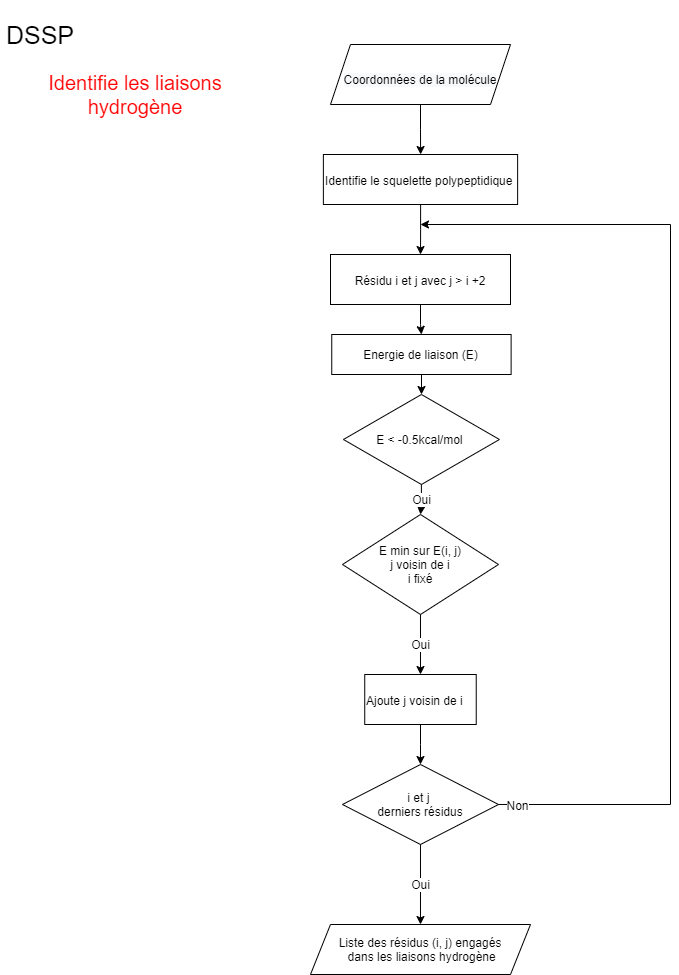

The diagram above was exported from draw.io. Its source (the exported page's mxGraphModel, read from the mxfile embedded in the PNG):
<mxGraphModel dx="1267" dy="467" grid="1" gridSize="10" guides="1" tooltips="1" connect="1" arrows="1" fold="1" page="1" pageScale="1" pageWidth="827" pageHeight="1169" math="0" shadow="0">
  <root>
    <mxCell id="WIyWlLk6GJQsqaUBKTNV-0" />
    <mxCell id="WIyWlLk6GJQsqaUBKTNV-1" parent="WIyWlLk6GJQsqaUBKTNV-0" />
    <mxCell id="WIyWlLk6GJQsqaUBKTNV-9" value="Yes" style="edgeStyle=orthogonalEdgeStyle;rounded=0;html=1;jettySize=auto;orthogonalLoop=1;fontSize=11;endArrow=block;endFill=0;endSize=8;strokeWidth=1;shadow=0;labelBackgroundColor=none;" parent="WIyWlLk6GJQsqaUBKTNV-1" edge="1">
      <mxGeometry y="10" relative="1" as="geometry">
        <mxPoint as="offset" />
        <mxPoint x="270" y="460" as="sourcePoint" />
      </mxGeometry>
    </mxCell>
    <mxCell id="wlnKuIdgFQjJT5cxS-3L-0" value="DSSP" style="text;html=1;strokeColor=none;fillColor=none;align=center;verticalAlign=middle;whiteSpace=wrap;rounded=0;fontSize=25;" parent="WIyWlLk6GJQsqaUBKTNV-1" vertex="1">
      <mxGeometry x="30" y="30" width="40" height="20" as="geometry" />
    </mxCell>
    <mxCell id="wlnKuIdgFQjJT5cxS-3L-50" style="edgeStyle=orthogonalEdgeStyle;rounded=0;orthogonalLoop=1;jettySize=auto;html=1;fontSize=12;" parent="WIyWlLk6GJQsqaUBKTNV-1" source="wlnKuIdgFQjJT5cxS-3L-22" target="wlnKuIdgFQjJT5cxS-3L-45" edge="1">
      <mxGeometry relative="1" as="geometry" />
    </mxCell>
    <mxCell id="wlnKuIdgFQjJT5cxS-3L-22" value="&lt;div style=&quot;&quot;&gt;&lt;span style=&quot;font-family: &amp;quot;helvetica&amp;quot; ; font-size: 12px&quot;&gt;Identifie le squelette polypeptidique&lt;/span&gt;&lt;/div&gt;" style="rounded=0;whiteSpace=wrap;html=1;shadow=0;fillColor=none;fontSize=25;align=left;verticalAlign=top;labelPosition=center;verticalLabelPosition=middle;" parent="WIyWlLk6GJQsqaUBKTNV-1" vertex="1">
      <mxGeometry x="332.87" y="160" width="194.25" height="50" as="geometry" />
    </mxCell>
    <mxCell id="wlnKuIdgFQjJT5cxS-3L-56" style="edgeStyle=orthogonalEdgeStyle;rounded=0;orthogonalLoop=1;jettySize=auto;html=1;fontSize=12;" parent="WIyWlLk6GJQsqaUBKTNV-1" source="wlnKuIdgFQjJT5cxS-3L-27" target="wlnKuIdgFQjJT5cxS-3L-22" edge="1">
      <mxGeometry relative="1" as="geometry" />
    </mxCell>
    <mxCell id="wlnKuIdgFQjJT5cxS-3L-27" value="&#10;&#10;&lt;span style=&quot;color: rgb(0, 0, 0); font-family: helvetica; font-size: 12px; font-style: normal; font-weight: 400; letter-spacing: normal; text-align: center; text-indent: 0px; text-transform: none; word-spacing: 0px; background-color: rgb(248, 249, 250); display: inline; float: none;&quot;&gt;Coordonnées de la molécule&lt;/span&gt;&#10;&#10;" style="shape=parallelogram;perimeter=parallelogramPerimeter;whiteSpace=wrap;html=1;fixedSize=1;shadow=0;fillColor=none;fontSize=25;" parent="WIyWlLk6GJQsqaUBKTNV-1" vertex="1">
      <mxGeometry x="340" y="50" width="180" height="60" as="geometry" />
    </mxCell>
    <mxCell id="wlnKuIdgFQjJT5cxS-3L-31" value="" style="edgeStyle=orthogonalEdgeStyle;rounded=0;orthogonalLoop=1;jettySize=auto;html=1;fontSize=12;" parent="WIyWlLk6GJQsqaUBKTNV-1" source="wlnKuIdgFQjJT5cxS-3L-29" target="wlnKuIdgFQjJT5cxS-3L-30" edge="1">
      <mxGeometry relative="1" as="geometry" />
    </mxCell>
    <mxCell id="wlnKuIdgFQjJT5cxS-3L-29" value="Energie de liaison (E)" style="rounded=0;whiteSpace=wrap;html=1;shadow=0;fillColor=none;fontSize=12;align=center;" parent="WIyWlLk6GJQsqaUBKTNV-1" vertex="1">
      <mxGeometry x="341.25" y="340" width="179.37" height="40" as="geometry" />
    </mxCell>
    <mxCell id="wlnKuIdgFQjJT5cxS-3L-36" value="Oui" style="edgeStyle=orthogonalEdgeStyle;rounded=0;orthogonalLoop=1;jettySize=auto;html=1;fontSize=12;" parent="WIyWlLk6GJQsqaUBKTNV-1" source="wlnKuIdgFQjJT5cxS-3L-30" target="wlnKuIdgFQjJT5cxS-3L-35" edge="1">
      <mxGeometry relative="1" as="geometry" />
    </mxCell>
    <mxCell id="wlnKuIdgFQjJT5cxS-3L-30" value="E &amp;lt; -0.5kcal/mol&amp;nbsp;" style="rhombus;whiteSpace=wrap;html=1;shadow=0;fillColor=none;fontSize=12;align=center;" parent="WIyWlLk6GJQsqaUBKTNV-1" vertex="1">
      <mxGeometry x="352.94" y="400" width="156" height="90" as="geometry" />
    </mxCell>
    <mxCell id="wlnKuIdgFQjJT5cxS-3L-41" style="edgeStyle=orthogonalEdgeStyle;rounded=0;orthogonalLoop=1;jettySize=auto;html=1;entryX=0.5;entryY=0;entryDx=0;entryDy=0;fontSize=12;" parent="WIyWlLk6GJQsqaUBKTNV-1" source="wlnKuIdgFQjJT5cxS-3L-34" target="wlnKuIdgFQjJT5cxS-3L-39" edge="1">
      <mxGeometry relative="1" as="geometry" />
    </mxCell>
    <mxCell id="wlnKuIdgFQjJT5cxS-3L-34" value="&lt;span style=&quot;font-size: 12px&quot;&gt;Ajoute j voisin de i&lt;/span&gt;" style="rounded=0;whiteSpace=wrap;html=1;shadow=0;fillColor=none;fontSize=25;align=left;verticalAlign=top;" parent="WIyWlLk6GJQsqaUBKTNV-1" vertex="1">
      <mxGeometry x="374.24" y="680" width="111.5" height="50" as="geometry" />
    </mxCell>
    <mxCell id="wlnKuIdgFQjJT5cxS-3L-37" value="Oui" style="edgeStyle=orthogonalEdgeStyle;rounded=0;orthogonalLoop=1;jettySize=auto;html=1;entryX=0.5;entryY=0;entryDx=0;entryDy=0;fontSize=12;" parent="WIyWlLk6GJQsqaUBKTNV-1" source="wlnKuIdgFQjJT5cxS-3L-35" target="wlnKuIdgFQjJT5cxS-3L-34" edge="1">
      <mxGeometry relative="1" as="geometry" />
    </mxCell>
    <mxCell id="wlnKuIdgFQjJT5cxS-3L-35" value="E min sur E(i, j)&lt;br&gt;j voisin de i&lt;br&gt;i fixé" style="rhombus;whiteSpace=wrap;html=1;shadow=0;fillColor=none;fontSize=12;align=center;" parent="WIyWlLk6GJQsqaUBKTNV-1" vertex="1">
      <mxGeometry x="351.99" y="520" width="156" height="100" as="geometry" />
    </mxCell>
    <mxCell id="wlnKuIdgFQjJT5cxS-3L-58" value="Oui" style="edgeStyle=orthogonalEdgeStyle;rounded=0;orthogonalLoop=1;jettySize=auto;html=1;fontSize=12;" parent="WIyWlLk6GJQsqaUBKTNV-1" source="wlnKuIdgFQjJT5cxS-3L-39" target="wlnKuIdgFQjJT5cxS-3L-52" edge="1">
      <mxGeometry relative="1" as="geometry" />
    </mxCell>
    <mxCell id="wlnKuIdgFQjJT5cxS-3L-59" style="edgeStyle=orthogonalEdgeStyle;rounded=0;orthogonalLoop=1;jettySize=auto;html=1;fontSize=12;" parent="WIyWlLk6GJQsqaUBKTNV-1" source="wlnKuIdgFQjJT5cxS-3L-39" edge="1">
      <mxGeometry relative="1" as="geometry">
        <mxPoint x="430" y="230" as="targetPoint" />
        <Array as="points">
          <mxPoint x="680" y="810" />
          <mxPoint x="680" y="230" />
          <mxPoint x="430" y="230" />
        </Array>
      </mxGeometry>
    </mxCell>
    <mxCell id="wlnKuIdgFQjJT5cxS-3L-63" value="Non" style="edgeLabel;html=1;align=center;verticalAlign=middle;resizable=0;points=[];fontSize=12;" parent="wlnKuIdgFQjJT5cxS-3L-59" vertex="1" connectable="0">
      <mxGeometry x="-0.9621" relative="1" as="geometry">
        <mxPoint as="offset" />
      </mxGeometry>
    </mxCell>
    <mxCell id="wlnKuIdgFQjJT5cxS-3L-39" value="i et j &lt;br&gt;derniers résidus" style="rhombus;whiteSpace=wrap;html=1;shadow=0;fillColor=none;fontSize=12;align=center;" parent="WIyWlLk6GJQsqaUBKTNV-1" vertex="1">
      <mxGeometry x="351.99" y="770" width="156" height="80" as="geometry" />
    </mxCell>
    <mxCell id="wlnKuIdgFQjJT5cxS-3L-57" style="edgeStyle=orthogonalEdgeStyle;rounded=0;orthogonalLoop=1;jettySize=auto;html=1;entryX=0.5;entryY=0;entryDx=0;entryDy=0;fontSize=12;" parent="WIyWlLk6GJQsqaUBKTNV-1" source="wlnKuIdgFQjJT5cxS-3L-45" target="wlnKuIdgFQjJT5cxS-3L-29" edge="1">
      <mxGeometry relative="1" as="geometry" />
    </mxCell>
    <mxCell id="wlnKuIdgFQjJT5cxS-3L-45" value="&lt;font face=&quot;helvetica&quot;&gt;&lt;span style=&quot;font-size: 12px&quot;&gt;Résidu i et j avec j &amp;gt; i +2&lt;/span&gt;&lt;/font&gt;" style="rounded=0;whiteSpace=wrap;html=1;shadow=0;fillColor=none;fontSize=25;align=center;verticalAlign=top;labelPosition=center;verticalLabelPosition=middle;" parent="WIyWlLk6GJQsqaUBKTNV-1" vertex="1">
      <mxGeometry x="340" y="260" width="180" height="50" as="geometry" />
    </mxCell>
    <mxCell id="wlnKuIdgFQjJT5cxS-3L-52" value="Liste des résidus (i, j) engagés&lt;br&gt;&amp;nbsp;dans les liaisons hydrogène" style="shape=parallelogram;perimeter=parallelogramPerimeter;whiteSpace=wrap;html=1;fixedSize=1;shadow=0;fillColor=none;fontSize=12;" parent="WIyWlLk6GJQsqaUBKTNV-1" vertex="1">
      <mxGeometry x="319.98" y="930" width="220.01" height="50" as="geometry" />
    </mxCell>
    <mxCell id="PaPjJ07bKWpoJORoE9lh-0" value="Identifie les liaisons hydrogène" style="text;html=1;strokeColor=none;fillColor=none;align=center;verticalAlign=middle;whiteSpace=wrap;rounded=0;fontStyle=0;fontSize=20;fontColor=#FF0000;" vertex="1" parent="WIyWlLk6GJQsqaUBKTNV-1">
      <mxGeometry x="10" y="90" width="270" height="20" as="geometry" />
    </mxCell>
  </root>
</mxGraphModel>